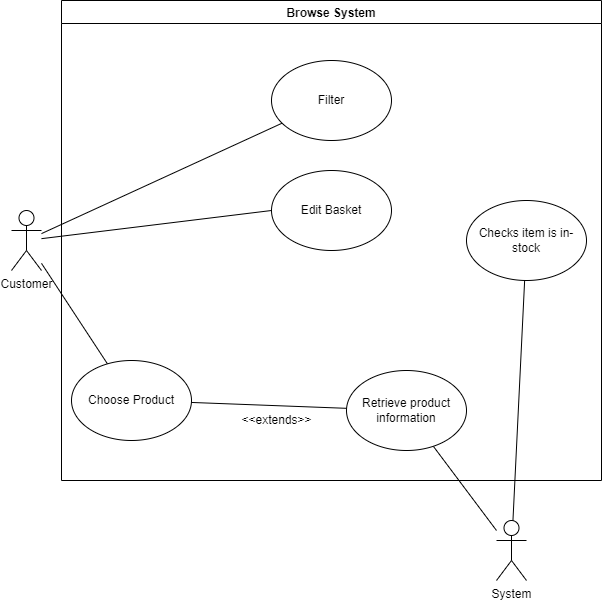

The diagram above was exported from draw.io. Its source (the exported page's mxGraphModel, read from the mxfile embedded in the PNG):
<mxGraphModel dx="1422" dy="737" grid="1" gridSize="10" guides="1" tooltips="1" connect="1" arrows="1" fold="1" page="1" pageScale="1" pageWidth="850" pageHeight="1100" math="0" shadow="0">
  <root>
    <mxCell id="0" />
    <mxCell id="1" parent="0" />
    <mxCell id="1xpb0xJzAQouHkNUK8gu-5" style="rounded=0;orthogonalLoop=1;jettySize=auto;html=1;endArrow=none;endFill=0;" parent="1" source="1xpb0xJzAQouHkNUK8gu-1" target="1xpb0xJzAQouHkNUK8gu-4" edge="1">
      <mxGeometry relative="1" as="geometry" />
    </mxCell>
    <mxCell id="1xpb0xJzAQouHkNUK8gu-8" style="edgeStyle=none;rounded=0;orthogonalLoop=1;jettySize=auto;html=1;endArrow=none;endFill=0;" parent="1" source="1xpb0xJzAQouHkNUK8gu-1" target="1xpb0xJzAQouHkNUK8gu-7" edge="1">
      <mxGeometry relative="1" as="geometry" />
    </mxCell>
    <mxCell id="bKrtg9RqUPjKwovcCK6a-3" style="rounded=0;orthogonalLoop=1;jettySize=auto;html=1;entryX=0;entryY=0.5;entryDx=0;entryDy=0;endArrow=none;endFill=0;" parent="1" source="1xpb0xJzAQouHkNUK8gu-1" target="bKrtg9RqUPjKwovcCK6a-2" edge="1">
      <mxGeometry relative="1" as="geometry" />
    </mxCell>
    <mxCell id="1xpb0xJzAQouHkNUK8gu-1" value="Customer" style="shape=umlActor;verticalLabelPosition=bottom;verticalAlign=top;html=1;outlineConnect=0;" parent="1" vertex="1">
      <mxGeometry x="90" y="300" width="30" height="60" as="geometry" />
    </mxCell>
    <mxCell id="1xpb0xJzAQouHkNUK8gu-11" style="edgeStyle=none;rounded=0;orthogonalLoop=1;jettySize=auto;html=1;endArrow=none;endFill=0;" parent="1" source="1xpb0xJzAQouHkNUK8gu-3" target="1xpb0xJzAQouHkNUK8gu-9" edge="1">
      <mxGeometry relative="1" as="geometry" />
    </mxCell>
    <mxCell id="1xpb0xJzAQouHkNUK8gu-3" value="System" style="shape=umlActor;verticalLabelPosition=bottom;verticalAlign=top;html=1;outlineConnect=0;" parent="1" vertex="1">
      <mxGeometry x="575" y="610" width="30" height="60" as="geometry" />
    </mxCell>
    <mxCell id="1xpb0xJzAQouHkNUK8gu-4" value="Filter" style="ellipse;whiteSpace=wrap;html=1;" parent="1" vertex="1">
      <mxGeometry x="350" y="150" width="120" height="80" as="geometry" />
    </mxCell>
    <mxCell id="bKrtg9RqUPjKwovcCK6a-2" value="Edit Basket" style="ellipse;whiteSpace=wrap;html=1;" parent="1" vertex="1">
      <mxGeometry x="350" y="260" width="120" height="80" as="geometry" />
    </mxCell>
    <mxCell id="bKrtg9RqUPjKwovcCK6a-5" value="" style="edgeStyle=none;rounded=0;orthogonalLoop=1;jettySize=auto;html=1;endArrow=none;endFill=0;" parent="1" source="bKrtg9RqUPjKwovcCK6a-4" target="1xpb0xJzAQouHkNUK8gu-3" edge="1">
      <mxGeometry relative="1" as="geometry" />
    </mxCell>
    <mxCell id="voJukzLKA5i8IQ-qWP1q-1" value="Browse System" style="swimlane;" vertex="1" parent="1">
      <mxGeometry x="140" y="90" width="540" height="480" as="geometry" />
    </mxCell>
    <mxCell id="1xpb0xJzAQouHkNUK8gu-9" value="Retrieve product information" style="ellipse;whiteSpace=wrap;html=1;" parent="voJukzLKA5i8IQ-qWP1q-1" vertex="1">
      <mxGeometry x="285" y="370" width="120" height="80" as="geometry" />
    </mxCell>
    <mxCell id="1xpb0xJzAQouHkNUK8gu-7" value="Choose&amp;nbsp;Product" style="ellipse;whiteSpace=wrap;html=1;" parent="voJukzLKA5i8IQ-qWP1q-1" vertex="1">
      <mxGeometry x="10" y="360" width="120" height="80" as="geometry" />
    </mxCell>
    <mxCell id="1xpb0xJzAQouHkNUK8gu-10" style="edgeStyle=none;rounded=0;orthogonalLoop=1;jettySize=auto;html=1;endArrow=none;endFill=0;" parent="voJukzLKA5i8IQ-qWP1q-1" source="1xpb0xJzAQouHkNUK8gu-7" target="1xpb0xJzAQouHkNUK8gu-9" edge="1">
      <mxGeometry relative="1" as="geometry" />
    </mxCell>
    <mxCell id="bKrtg9RqUPjKwovcCK6a-1" value="&amp;lt;&amp;lt;extends&amp;gt;&amp;gt;" style="text;html=1;align=center;verticalAlign=middle;resizable=0;points=[];autosize=1;strokeColor=none;fillColor=none;" parent="voJukzLKA5i8IQ-qWP1q-1" vertex="1">
      <mxGeometry x="170" y="410" width="90" height="20" as="geometry" />
    </mxCell>
    <mxCell id="bKrtg9RqUPjKwovcCK6a-4" value="Checks item is in-stock" style="ellipse;whiteSpace=wrap;html=1;" parent="voJukzLKA5i8IQ-qWP1q-1" vertex="1">
      <mxGeometry x="405" y="200" width="120" height="80" as="geometry" />
    </mxCell>
  </root>
</mxGraphModel>